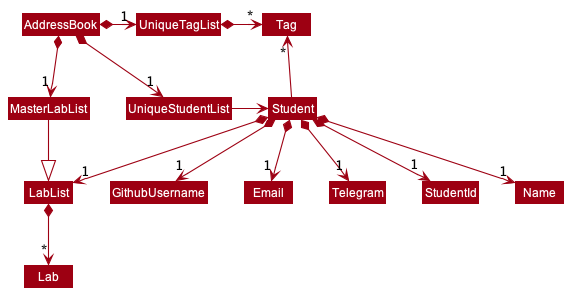

The diagram above was rendered by PlantUML. Its source (embedded in the PNG):
@startuml
!include style.puml
skinparam arrowThickness 1.1
skinparam arrowColor MODEL_COLOR
skinparam classBackgroundColor MODEL_COLOR

AddressBook *-right-> "1" UniqueStudentList
AddressBook *-right-> "1" UniqueTagList
AddressBook *-down-> "1" MasterLabList
UniqueTagList -[hidden]down- UniqueStudentList
UniqueTagList -[hidden]down- UniqueStudentList

MasterLabList -down-|> LabList
LabList *--> "~*" Lab
UniqueTagList *-right-> "*" Tag
UniqueStudentList -right-> Student

Student -up-> "*" Tag

Student *--> "1" Name
Student *--> "1" GithubUsername
Student *--> "1" Email
Student *--> "1" Telegram
Student *--> "1" StudentId
Student *--> "1" LabList
@enduml